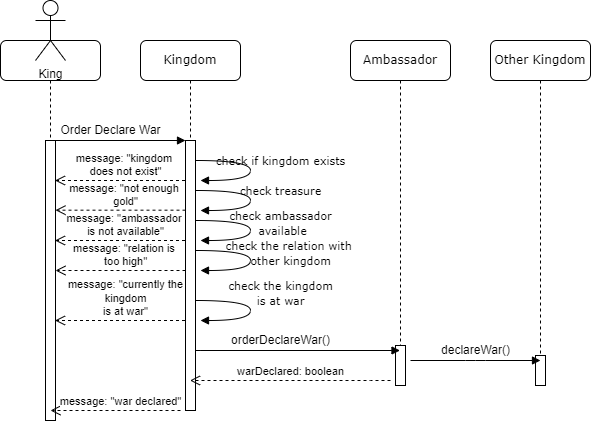

The diagram above was exported from draw.io. Its source (the exported page's mxGraphModel, read from the mxfile embedded in the PNG):
<mxGraphModel dx="1038" dy="513" grid="1" gridSize="10" guides="1" tooltips="1" connect="1" arrows="1" fold="1" page="1" pageScale="1" pageWidth="1100" pageHeight="850" background="none" math="0" shadow="0">
  <root>
    <mxCell id="0" />
    <mxCell id="1" parent="0" />
    <mxCell id="7baba1c4bc27f4b0-2" value="Kingdom" style="shape=umlLifeline;perimeter=lifelinePerimeter;whiteSpace=wrap;html=1;container=1;collapsible=0;recursiveResize=0;outlineConnect=0;rounded=1;shadow=0;comic=0;labelBackgroundColor=none;strokeWidth=1;fontFamily=Verdana;fontSize=12;align=center;" parent="1" vertex="1">
      <mxGeometry x="240" y="80" width="100" height="370" as="geometry" />
    </mxCell>
    <mxCell id="7baba1c4bc27f4b0-10" value="" style="html=1;points=[];perimeter=orthogonalPerimeter;rounded=0;shadow=0;comic=0;labelBackgroundColor=none;strokeWidth=1;fontFamily=Verdana;fontSize=12;align=center;" parent="7baba1c4bc27f4b0-2" vertex="1">
      <mxGeometry x="45" y="100" width="10" height="270" as="geometry" />
    </mxCell>
    <mxCell id="7baba1c4bc27f4b0-39" value="&lt;font style=&quot;font-size: 11px;&quot;&gt;check if kingdom exists&lt;/font&gt;" style="html=1;verticalAlign=bottom;endArrow=block;labelBackgroundColor=none;fontFamily=Verdana;fontSize=12;elbow=vertical;edgeStyle=orthogonalEdgeStyle;curved=1;exitX=1.038;exitY=0.345;exitPerimeter=0;" parent="7baba1c4bc27f4b0-2" edge="1">
      <mxGeometry x="0.047" y="30" relative="1" as="geometry">
        <mxPoint x="55.0033333333335" y="120" as="sourcePoint" />
        <mxPoint x="60" y="140" as="targetPoint" />
        <Array as="points">
          <mxPoint x="110" y="120" />
          <mxPoint x="110" y="140" />
        </Array>
        <mxPoint as="offset" />
      </mxGeometry>
    </mxCell>
    <mxCell id="QsHDHf78WV0TlA5Ob8de-5" value="&lt;font style=&quot;font-size: 11px;&quot;&gt;check treasure&lt;/font&gt;" style="html=1;verticalAlign=bottom;endArrow=block;labelBackgroundColor=none;fontFamily=Verdana;fontSize=12;elbow=vertical;edgeStyle=orthogonalEdgeStyle;curved=1;exitX=1.038;exitY=0.345;exitPerimeter=0;" edge="1" parent="7baba1c4bc27f4b0-2">
      <mxGeometry x="0.047" y="30" relative="1" as="geometry">
        <mxPoint x="55.00333333333356" y="150" as="sourcePoint" />
        <mxPoint x="60" y="170" as="targetPoint" />
        <Array as="points">
          <mxPoint x="110" y="150" />
          <mxPoint x="110" y="170" />
        </Array>
        <mxPoint as="offset" />
      </mxGeometry>
    </mxCell>
    <mxCell id="QsHDHf78WV0TlA5Ob8de-8" value="&lt;font style=&quot;font-size: 11px;&quot;&gt;check ambassador&lt;br&gt;&amp;nbsp;available&lt;/font&gt;" style="html=1;verticalAlign=bottom;endArrow=block;labelBackgroundColor=none;fontFamily=Verdana;fontSize=12;elbow=vertical;edgeStyle=orthogonalEdgeStyle;curved=1;exitX=1.038;exitY=0.345;exitPerimeter=0;" edge="1" parent="7baba1c4bc27f4b0-2">
      <mxGeometry x="0.2" y="-30" relative="1" as="geometry">
        <mxPoint x="55.00333333333356" y="180" as="sourcePoint" />
        <mxPoint x="60" y="200" as="targetPoint" />
        <Array as="points">
          <mxPoint x="110" y="180" />
          <mxPoint x="110" y="200" />
        </Array>
        <mxPoint x="30" y="30" as="offset" />
      </mxGeometry>
    </mxCell>
    <mxCell id="QsHDHf78WV0TlA5Ob8de-9" value="&lt;font style=&quot;font-size: 11px;&quot;&gt;check the relation with &lt;br&gt;other kingdom&lt;/font&gt;" style="html=1;verticalAlign=bottom;endArrow=block;labelBackgroundColor=none;fontFamily=Verdana;fontSize=12;elbow=vertical;edgeStyle=orthogonalEdgeStyle;curved=1;exitX=1.038;exitY=0.345;exitPerimeter=0;" edge="1" parent="7baba1c4bc27f4b0-2">
      <mxGeometry x="0.2" y="-40" relative="1" as="geometry">
        <mxPoint x="55.00333333333356" y="210" as="sourcePoint" />
        <mxPoint x="60" y="230" as="targetPoint" />
        <Array as="points">
          <mxPoint x="110" y="210" />
          <mxPoint x="110" y="230" />
        </Array>
        <mxPoint x="40" y="40" as="offset" />
      </mxGeometry>
    </mxCell>
    <mxCell id="QsHDHf78WV0TlA5Ob8de-13" value="&lt;font style=&quot;font-size: 11px;&quot;&gt;check the kingdom&lt;br&gt;is at war&lt;/font&gt;" style="html=1;verticalAlign=bottom;endArrow=block;labelBackgroundColor=none;fontFamily=Verdana;fontSize=12;elbow=vertical;edgeStyle=orthogonalEdgeStyle;curved=1;exitX=1.038;exitY=0.345;exitPerimeter=0;" edge="1" parent="7baba1c4bc27f4b0-2">
      <mxGeometry x="0.047" y="30" relative="1" as="geometry">
        <mxPoint x="55.00333333333356" y="260" as="sourcePoint" />
        <mxPoint x="60" y="280" as="targetPoint" />
        <Array as="points">
          <mxPoint x="110" y="260" />
          <mxPoint x="110" y="280" />
        </Array>
        <mxPoint as="offset" />
      </mxGeometry>
    </mxCell>
    <mxCell id="QsHDHf78WV0TlA5Ob8de-29" value="message: &quot;kingdom &lt;br&gt;does not exist&quot;" style="html=1;verticalAlign=bottom;endArrow=open;dashed=1;endSize=8;rounded=0;" edge="1" parent="7baba1c4bc27f4b0-2">
      <mxGeometry x="-0.0687" relative="1" as="geometry">
        <mxPoint x="44.5" y="140" as="sourcePoint" />
        <mxPoint x="-85.5" y="140" as="targetPoint" />
        <Array as="points">
          <mxPoint x="45" y="140" />
        </Array>
        <mxPoint as="offset" />
      </mxGeometry>
    </mxCell>
    <mxCell id="QsHDHf78WV0TlA5Ob8de-32" value="message: &quot;ambassador &lt;br&gt;is not available&quot;" style="html=1;verticalAlign=bottom;endArrow=open;dashed=1;endSize=8;rounded=0;" edge="1" parent="7baba1c4bc27f4b0-2">
      <mxGeometry x="-0.0687" relative="1" as="geometry">
        <mxPoint x="44.500000000000114" y="200.00000000000006" as="sourcePoint" />
        <mxPoint x="-85.49999999999989" y="200.00000000000006" as="targetPoint" />
        <Array as="points">
          <mxPoint x="45" y="200" />
        </Array>
        <mxPoint as="offset" />
      </mxGeometry>
    </mxCell>
    <mxCell id="QsHDHf78WV0TlA5Ob8de-38" value="message: &quot;currently the&lt;br&gt;&amp;nbsp;kingdom &lt;br&gt;is at war&quot;" style="html=1;verticalAlign=bottom;endArrow=open;dashed=1;endSize=8;rounded=0;" edge="1" parent="7baba1c4bc27f4b0-2">
      <mxGeometry x="-0.0687" relative="1" as="geometry">
        <mxPoint x="44.500000000000114" y="280" as="sourcePoint" />
        <mxPoint x="-85.49999999999989" y="280" as="targetPoint" />
        <Array as="points">
          <mxPoint x="45" y="280" />
        </Array>
        <mxPoint as="offset" />
      </mxGeometry>
    </mxCell>
    <mxCell id="7baba1c4bc27f4b0-3" value="Ambassador" style="shape=umlLifeline;perimeter=lifelinePerimeter;whiteSpace=wrap;html=1;container=1;collapsible=0;recursiveResize=0;outlineConnect=0;rounded=1;shadow=0;comic=0;labelBackgroundColor=none;strokeWidth=1;fontFamily=Verdana;fontSize=12;align=center;" parent="1" vertex="1">
      <mxGeometry x="450" y="80" width="100" height="340" as="geometry" />
    </mxCell>
    <mxCell id="7baba1c4bc27f4b0-13" value="" style="html=1;points=[];perimeter=orthogonalPerimeter;rounded=0;shadow=0;comic=0;labelBackgroundColor=none;strokeWidth=1;fontFamily=Verdana;fontSize=12;align=center;" parent="7baba1c4bc27f4b0-3" vertex="1">
      <mxGeometry x="45" y="305" width="10" height="40" as="geometry" />
    </mxCell>
    <mxCell id="7baba1c4bc27f4b0-8" value="" style="shape=umlLifeline;perimeter=lifelinePerimeter;whiteSpace=wrap;html=1;container=1;collapsible=0;recursiveResize=0;outlineConnect=0;rounded=1;shadow=0;comic=0;labelBackgroundColor=none;strokeWidth=1;fontFamily=Verdana;fontSize=12;align=center;" parent="1" vertex="1">
      <mxGeometry x="100" y="80" width="100" height="380" as="geometry" />
    </mxCell>
    <mxCell id="7baba1c4bc27f4b0-9" value="" style="html=1;points=[];perimeter=orthogonalPerimeter;rounded=0;shadow=0;comic=0;labelBackgroundColor=none;strokeWidth=1;fontFamily=Verdana;fontSize=12;align=center;" parent="7baba1c4bc27f4b0-8" vertex="1">
      <mxGeometry x="45" y="100" width="10" height="280" as="geometry" />
    </mxCell>
    <mxCell id="QsHDHf78WV0TlA5Ob8de-37" value="message: &quot;relation is &lt;br&gt;too high&quot;" style="html=1;verticalAlign=bottom;endArrow=open;dashed=1;endSize=8;rounded=0;" edge="1" parent="7baba1c4bc27f4b0-8">
      <mxGeometry x="-0.0687" relative="1" as="geometry">
        <mxPoint x="185.0000000000001" y="230" as="sourcePoint" />
        <mxPoint x="55.000000000000114" y="230" as="targetPoint" />
        <Array as="points">
          <mxPoint x="185.5" y="230" />
        </Array>
        <mxPoint as="offset" />
      </mxGeometry>
    </mxCell>
    <mxCell id="QsHDHf78WV0TlA5Ob8de-30" value="message: &quot;not enough &lt;br&gt;gold&quot;" style="html=1;verticalAlign=bottom;endArrow=open;dashed=1;endSize=8;rounded=0;" edge="1" parent="7baba1c4bc27f4b0-8">
      <mxGeometry x="-0.0687" relative="1" as="geometry">
        <mxPoint x="185.0000000000001" y="169.68" as="sourcePoint" />
        <mxPoint x="55.000000000000114" y="169.68" as="targetPoint" />
        <Array as="points">
          <mxPoint x="185.5" y="169.68" />
        </Array>
        <mxPoint as="offset" />
      </mxGeometry>
    </mxCell>
    <mxCell id="7baba1c4bc27f4b0-11" value="" style="html=1;verticalAlign=bottom;endArrow=block;entryX=0;entryY=0;labelBackgroundColor=none;fontFamily=Verdana;fontSize=12;edgeStyle=elbowEdgeStyle;elbow=vertical;" parent="1" source="7baba1c4bc27f4b0-9" target="7baba1c4bc27f4b0-10" edge="1">
      <mxGeometry relative="1" as="geometry">
        <mxPoint x="220" y="190" as="sourcePoint" />
      </mxGeometry>
    </mxCell>
    <mxCell id="QsHDHf78WV0TlA5Ob8de-1" value="King" style="shape=umlActor;verticalLabelPosition=bottom;verticalAlign=top;html=1;outlineConnect=0;" vertex="1" parent="1">
      <mxGeometry x="135" y="40" width="30" height="60" as="geometry" />
    </mxCell>
    <mxCell id="QsHDHf78WV0TlA5Ob8de-16" value="" style="html=1;verticalAlign=bottom;endArrow=block;labelBackgroundColor=none;fontFamily=Verdana;fontSize=12;edgeStyle=elbowEdgeStyle;elbow=vertical;" edge="1" parent="1" target="7baba1c4bc27f4b0-3">
      <mxGeometry relative="1" as="geometry">
        <mxPoint x="325" y="390" as="sourcePoint" />
        <Array as="points">
          <mxPoint x="290" y="390" />
        </Array>
        <mxPoint x="415" y="390" as="targetPoint" />
      </mxGeometry>
    </mxCell>
    <mxCell id="QsHDHf78WV0TlA5Ob8de-17" value="orderDeclareWar()" style="text;html=1;align=center;verticalAlign=middle;resizable=0;points=[];autosize=1;strokeColor=none;fillColor=none;" vertex="1" parent="1">
      <mxGeometry x="325" y="370" width="110" height="20" as="geometry" />
    </mxCell>
    <mxCell id="QsHDHf78WV0TlA5Ob8de-19" value="Order Declare War" style="text;html=1;align=center;verticalAlign=middle;resizable=0;points=[];autosize=1;strokeColor=none;fillColor=none;" vertex="1" parent="1">
      <mxGeometry x="150" y="160" width="120" height="20" as="geometry" />
    </mxCell>
    <mxCell id="QsHDHf78WV0TlA5Ob8de-20" value="Other Kingdom" style="shape=umlLifeline;perimeter=lifelinePerimeter;whiteSpace=wrap;html=1;container=1;collapsible=0;recursiveResize=0;outlineConnect=0;rounded=1;shadow=0;comic=0;labelBackgroundColor=none;strokeWidth=1;fontFamily=Verdana;fontSize=12;align=center;" vertex="1" parent="1">
      <mxGeometry x="590" y="80" width="100" height="340" as="geometry" />
    </mxCell>
    <mxCell id="QsHDHf78WV0TlA5Ob8de-21" value="" style="html=1;points=[];perimeter=orthogonalPerimeter;rounded=0;shadow=0;comic=0;labelBackgroundColor=none;strokeWidth=1;fontFamily=Verdana;fontSize=12;align=center;" vertex="1" parent="QsHDHf78WV0TlA5Ob8de-20">
      <mxGeometry x="45" y="315" width="10" height="30" as="geometry" />
    </mxCell>
    <mxCell id="QsHDHf78WV0TlA5Ob8de-24" value="warDeclared: boolean" style="html=1;verticalAlign=bottom;endArrow=open;dashed=1;endSize=8;rounded=0;" edge="1" parent="1" target="7baba1c4bc27f4b0-2">
      <mxGeometry relative="1" as="geometry">
        <mxPoint x="490" y="420" as="sourcePoint" />
        <mxPoint x="555" y="370" as="targetPoint" />
        <Array as="points">
          <mxPoint x="470" y="420" />
          <mxPoint x="420" y="420" />
        </Array>
      </mxGeometry>
    </mxCell>
    <mxCell id="QsHDHf78WV0TlA5Ob8de-27" value="" style="html=1;verticalAlign=bottom;endArrow=block;labelBackgroundColor=none;fontFamily=Verdana;fontSize=12;edgeStyle=elbowEdgeStyle;elbow=vertical;" edge="1" parent="1">
      <mxGeometry relative="1" as="geometry">
        <mxPoint x="510" y="400" as="sourcePoint" />
        <Array as="points" />
        <mxPoint x="640" y="400" as="targetPoint" />
      </mxGeometry>
    </mxCell>
    <mxCell id="QsHDHf78WV0TlA5Ob8de-28" value="declareWar()" style="text;html=1;align=center;verticalAlign=middle;resizable=0;points=[];autosize=1;strokeColor=none;fillColor=none;" vertex="1" parent="1">
      <mxGeometry x="535" y="380" width="80" height="20" as="geometry" />
    </mxCell>
    <mxCell id="QsHDHf78WV0TlA5Ob8de-26" value="message: &quot;war declared&quot;" style="html=1;verticalAlign=bottom;endArrow=open;dashed=1;endSize=8;rounded=0;" edge="1" parent="1">
      <mxGeometry x="-0.0687" relative="1" as="geometry">
        <mxPoint x="280" y="450" as="sourcePoint" />
        <mxPoint x="150" y="450" as="targetPoint" />
        <Array as="points">
          <mxPoint x="280.5" y="450" />
        </Array>
        <mxPoint as="offset" />
      </mxGeometry>
    </mxCell>
  </root>
</mxGraphModel>